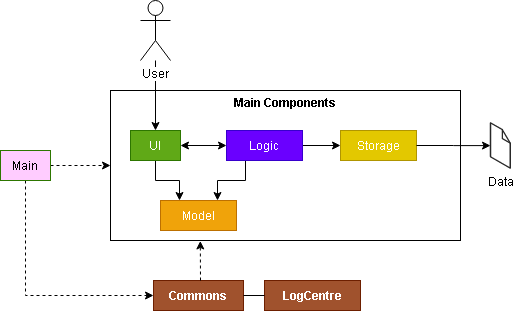

The diagram above was exported from draw.io. Its source (the exported page's mxGraphModel, read from the mxfile embedded in the PNG):
<mxGraphModel dx="866" dy="473" grid="1" gridSize="10" guides="1" tooltips="1" connect="1" arrows="1" fold="1" page="1" pageScale="1" pageWidth="827" pageHeight="1169" math="0" shadow="0">
  <root>
    <mxCell id="0" />
    <mxCell id="1" parent="0" />
    <mxCell id="2" value="&lt;b&gt;Main Components&lt;br&gt;&lt;br&gt;&lt;br&gt;&lt;br&gt;&lt;br&gt;&lt;br&gt;&lt;br&gt;&lt;br&gt;&lt;br&gt;&lt;br&gt;&lt;/b&gt;" style="rounded=0;whiteSpace=wrap;html=1;" parent="1" vertex="1">
      <mxGeometry x="260" y="120" width="350" height="150" as="geometry" />
    </mxCell>
    <mxCell id="3" value="" style="edgeStyle=orthogonalEdgeStyle;rounded=0;orthogonalLoop=1;jettySize=auto;html=1;entryX=0.5;entryY=0;entryDx=0;entryDy=0;" parent="1" source="4" target="6" edge="1">
      <mxGeometry relative="1" as="geometry">
        <mxPoint x="420" y="70" as="targetPoint" />
      </mxGeometry>
    </mxCell>
    <mxCell id="4" value="User" style="shape=umlActor;verticalLabelPosition=bottom;labelBackgroundColor=#ffffff;verticalAlign=top;html=1;outlineConnect=0;" parent="1" vertex="1">
      <mxGeometry x="290" y="30" width="30" height="60" as="geometry" />
    </mxCell>
    <mxCell id="5" style="edgeStyle=orthogonalEdgeStyle;rounded=0;orthogonalLoop=1;jettySize=auto;html=1;exitX=0.5;exitY=1;exitDx=0;exitDy=0;entryX=0.25;entryY=0;entryDx=0;entryDy=0;" parent="1" source="6" target="10" edge="1">
      <mxGeometry relative="1" as="geometry" />
    </mxCell>
    <mxCell id="6" value="UI" style="rounded=0;whiteSpace=wrap;html=1;fillColor=#60a917;strokeColor=#2D7600;fontColor=#ffffff;" parent="1" vertex="1">
      <mxGeometry x="280" y="160" width="50" height="30" as="geometry" />
    </mxCell>
    <mxCell id="7" style="edgeStyle=orthogonalEdgeStyle;rounded=0;orthogonalLoop=1;jettySize=auto;html=1;exitX=1;exitY=0.5;exitDx=0;exitDy=0;entryX=0;entryY=0.5;entryDx=0;entryDy=0;" parent="1" source="9" target="12" edge="1">
      <mxGeometry relative="1" as="geometry">
        <mxPoint x="510" y="175" as="targetPoint" />
      </mxGeometry>
    </mxCell>
    <mxCell id="8" style="edgeStyle=orthogonalEdgeStyle;rounded=0;orthogonalLoop=1;jettySize=auto;html=1;exitX=0.25;exitY=1;exitDx=0;exitDy=0;entryX=0.75;entryY=0;entryDx=0;entryDy=0;" parent="1" source="9" target="10" edge="1">
      <mxGeometry relative="1" as="geometry" />
    </mxCell>
    <mxCell id="9" value="Logic" style="rounded=0;whiteSpace=wrap;html=1;fillColor=#6a00ff;strokeColor=#3700CC;fontColor=#ffffff;" parent="1" vertex="1">
      <mxGeometry x="376" y="160" width="76" height="30" as="geometry" />
    </mxCell>
    <mxCell id="10" value="Model" style="rounded=0;whiteSpace=wrap;html=1;fillColor=#f0a30a;strokeColor=#BD7000;fontColor=#ffffff;" parent="1" vertex="1">
      <mxGeometry x="310" y="230" width="76" height="30" as="geometry" />
    </mxCell>
    <mxCell id="12" value="Storage" style="rounded=0;whiteSpace=wrap;html=1;fillColor=#e3c800;strokeColor=#B09500;fontColor=#ffffff;" parent="1" vertex="1">
      <mxGeometry x="490" y="160" width="76" height="30" as="geometry" />
    </mxCell>
    <mxCell id="13" value="Data" style="verticalLabelPosition=bottom;html=1;verticalAlign=top;strokeWidth=1;align=center;outlineConnect=0;dashed=0;outlineConnect=0;shape=mxgraph.aws3d.file;aspect=fixed;strokeColor=#292929;" parent="1" vertex="1">
      <mxGeometry x="640" y="152.35" width="19.76" height="45.3" as="geometry" />
    </mxCell>
    <mxCell id="14" style="edgeStyle=orthogonalEdgeStyle;rounded=0;orthogonalLoop=1;jettySize=auto;html=1;exitX=1;exitY=0.5;exitDx=0;exitDy=0;" parent="1" source="12" target="13" edge="1">
      <mxGeometry relative="1" as="geometry">
        <mxPoint x="592" y="157.5" as="sourcePoint" />
        <mxPoint x="650" y="157.5" as="targetPoint" />
        <Array as="points" />
      </mxGeometry>
    </mxCell>
    <mxCell id="15" value="&lt;b&gt;Commons&lt;br&gt;&lt;/b&gt;" style="rounded=0;whiteSpace=wrap;html=1;fillColor=#a0522d;strokeColor=#6D1F00;fontColor=#ffffff;" parent="1" vertex="1">
      <mxGeometry x="303" y="310" width="90" height="30" as="geometry" />
    </mxCell>
    <mxCell id="16" value="" style="endArrow=classic;startArrow=classic;html=1;entryX=0;entryY=0.5;entryDx=0;entryDy=0;exitX=1;exitY=0.5;exitDx=0;exitDy=0;" parent="1" source="6" target="9" edge="1">
      <mxGeometry width="50" height="50" relative="1" as="geometry">
        <mxPoint x="330" y="180" as="sourcePoint" />
        <mxPoint x="380" y="130" as="targetPoint" />
      </mxGeometry>
    </mxCell>
    <mxCell id="17" value="" style="endArrow=classic;html=1;entryX=0.228;entryY=1.003;entryDx=0;entryDy=0;entryPerimeter=0;dashed=1;" parent="1" edge="1">
      <mxGeometry width="50" height="50" relative="1" as="geometry">
        <mxPoint x="350" y="310" as="sourcePoint" />
        <mxPoint x="349.79999999999995" y="270.45000000000005" as="targetPoint" />
        <Array as="points">
          <mxPoint x="350" y="310" />
        </Array>
      </mxGeometry>
    </mxCell>
    <mxCell id="18" value="&lt;b&gt;LogCentre&lt;/b&gt;" style="rounded=0;whiteSpace=wrap;html=1;fillColor=#a0522d;strokeColor=#6D1F00;fontColor=#ffffff;" parent="1" vertex="1">
      <mxGeometry x="414" y="310" width="96" height="30" as="geometry" />
    </mxCell>
    <mxCell id="19" value="" style="endArrow=none;html=1;entryX=0;entryY=0.5;entryDx=0;entryDy=0;exitX=1;exitY=0.5;exitDx=0;exitDy=0;" parent="1" source="15" target="18" edge="1">
      <mxGeometry width="50" height="50" relative="1" as="geometry">
        <mxPoint x="350" y="270" as="sourcePoint" />
        <mxPoint x="430" y="290" as="targetPoint" />
      </mxGeometry>
    </mxCell>
    <mxCell id="20" style="edgeStyle=orthogonalEdgeStyle;rounded=0;orthogonalLoop=1;jettySize=auto;html=1;exitX=1;exitY=0.5;exitDx=0;exitDy=0;entryX=0;entryY=0.5;entryDx=0;entryDy=0;dashed=1;" parent="1" source="22" target="2" edge="1">
      <mxGeometry relative="1" as="geometry" />
    </mxCell>
    <mxCell id="21" style="edgeStyle=orthogonalEdgeStyle;rounded=0;orthogonalLoop=1;jettySize=auto;html=1;exitX=0.5;exitY=1;exitDx=0;exitDy=0;entryX=0;entryY=0.5;entryDx=0;entryDy=0;dashed=1;" parent="1" source="22" target="15" edge="1">
      <mxGeometry relative="1" as="geometry">
        <mxPoint x="175" y="330" as="targetPoint" />
      </mxGeometry>
    </mxCell>
    <mxCell id="22" value="&lt;font color=&quot;#000000&quot;&gt;Main&lt;/font&gt;" style="rounded=0;whiteSpace=wrap;html=1;fillColor=#FFCCFF;strokeColor=#2D7600;fontColor=#ffffff;" parent="1" vertex="1">
      <mxGeometry x="150" y="180" width="50" height="30" as="geometry" />
    </mxCell>
  </root>
</mxGraphModel>